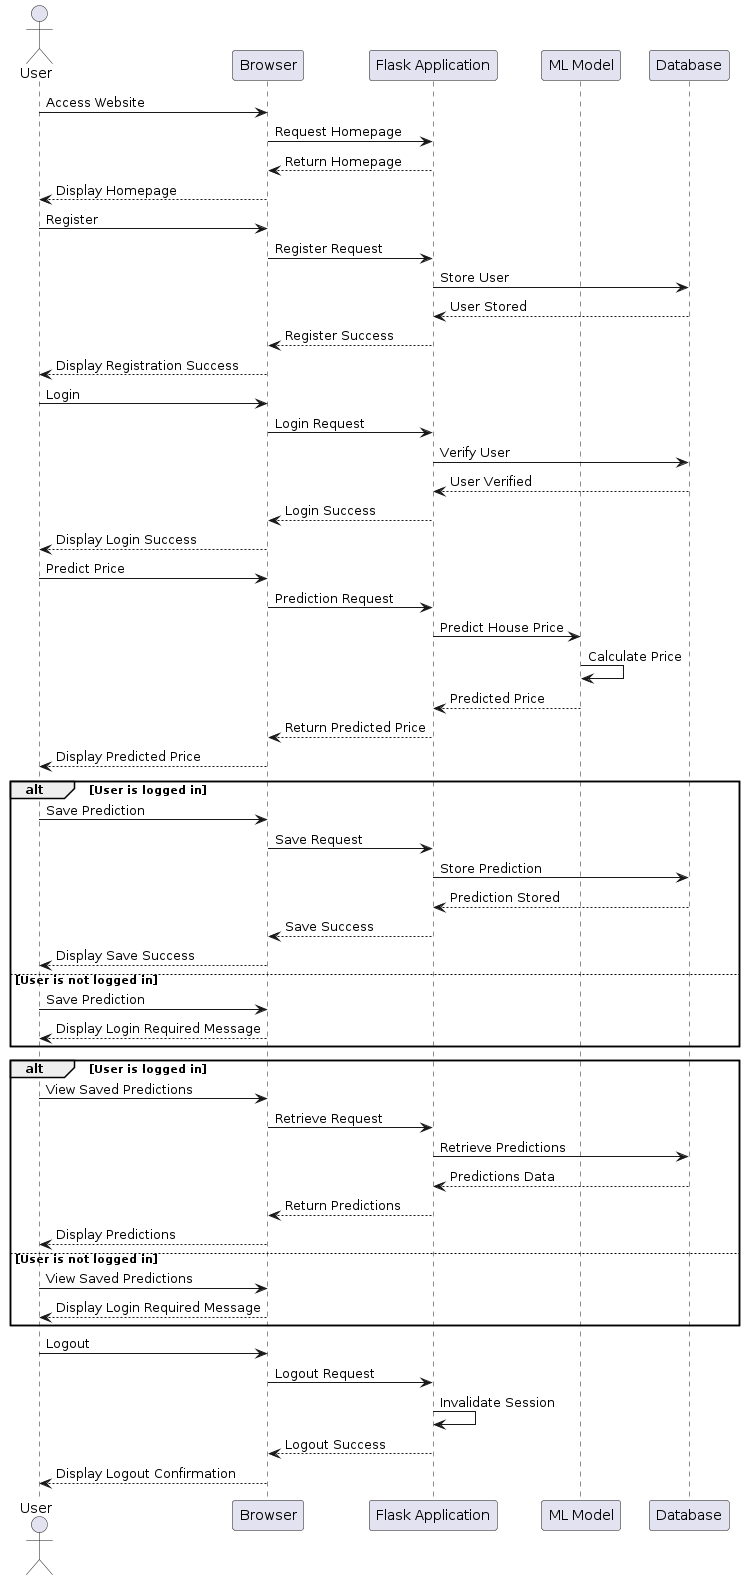

The diagram above was rendered by PlantUML. Its source (embedded in the PNG):
@startuml
actor User
participant Browser
participant "Flask Application" as Flask
participant "ML Model" as ML
participant Database

User -> Browser: Access Website
Browser -> Flask: Request Homepage
Flask --> Browser: Return Homepage
Browser --> User: Display Homepage

User -> Browser: Register
Browser -> Flask: Register Request
Flask -> Database: Store User
Database --> Flask: User Stored
Flask --> Browser: Register Success
Browser --> User: Display Registration Success

User -> Browser: Login
Browser -> Flask: Login Request
Flask -> Database: Verify User
Database --> Flask: User Verified
Flask --> Browser: Login Success
Browser --> User: Display Login Success

User -> Browser: Predict Price
Browser -> Flask: Prediction Request
Flask -> ML: Predict House Price
ML -> ML: Calculate Price
ML --> Flask: Predicted Price
Flask --> Browser: Return Predicted Price
Browser --> User: Display Predicted Price

alt User is logged in
  User -> Browser: Save Prediction
  Browser -> Flask: Save Request
  Flask -> Database: Store Prediction
  Database --> Flask: Prediction Stored
  Flask --> Browser: Save Success
  Browser --> User: Display Save Success
else User is not logged in
  User -> Browser: Save Prediction
  Browser --> User: Display Login Required Message
end

alt User is logged in
  User -> Browser: View Saved Predictions
  Browser -> Flask: Retrieve Request
  Flask -> Database: Retrieve Predictions
  Database --> Flask: Predictions Data
  Flask --> Browser: Return Predictions
  Browser --> User: Display Predictions
else User is not logged in
  User -> Browser: View Saved Predictions
  Browser --> User: Display Login Required Message
end

User -> Browser: Logout
Browser -> Flask: Logout Request
Flask -> Flask: Invalidate Session
Flask --> Browser: Logout Success
Browser --> User: Display Logout Confirmation
@enduml